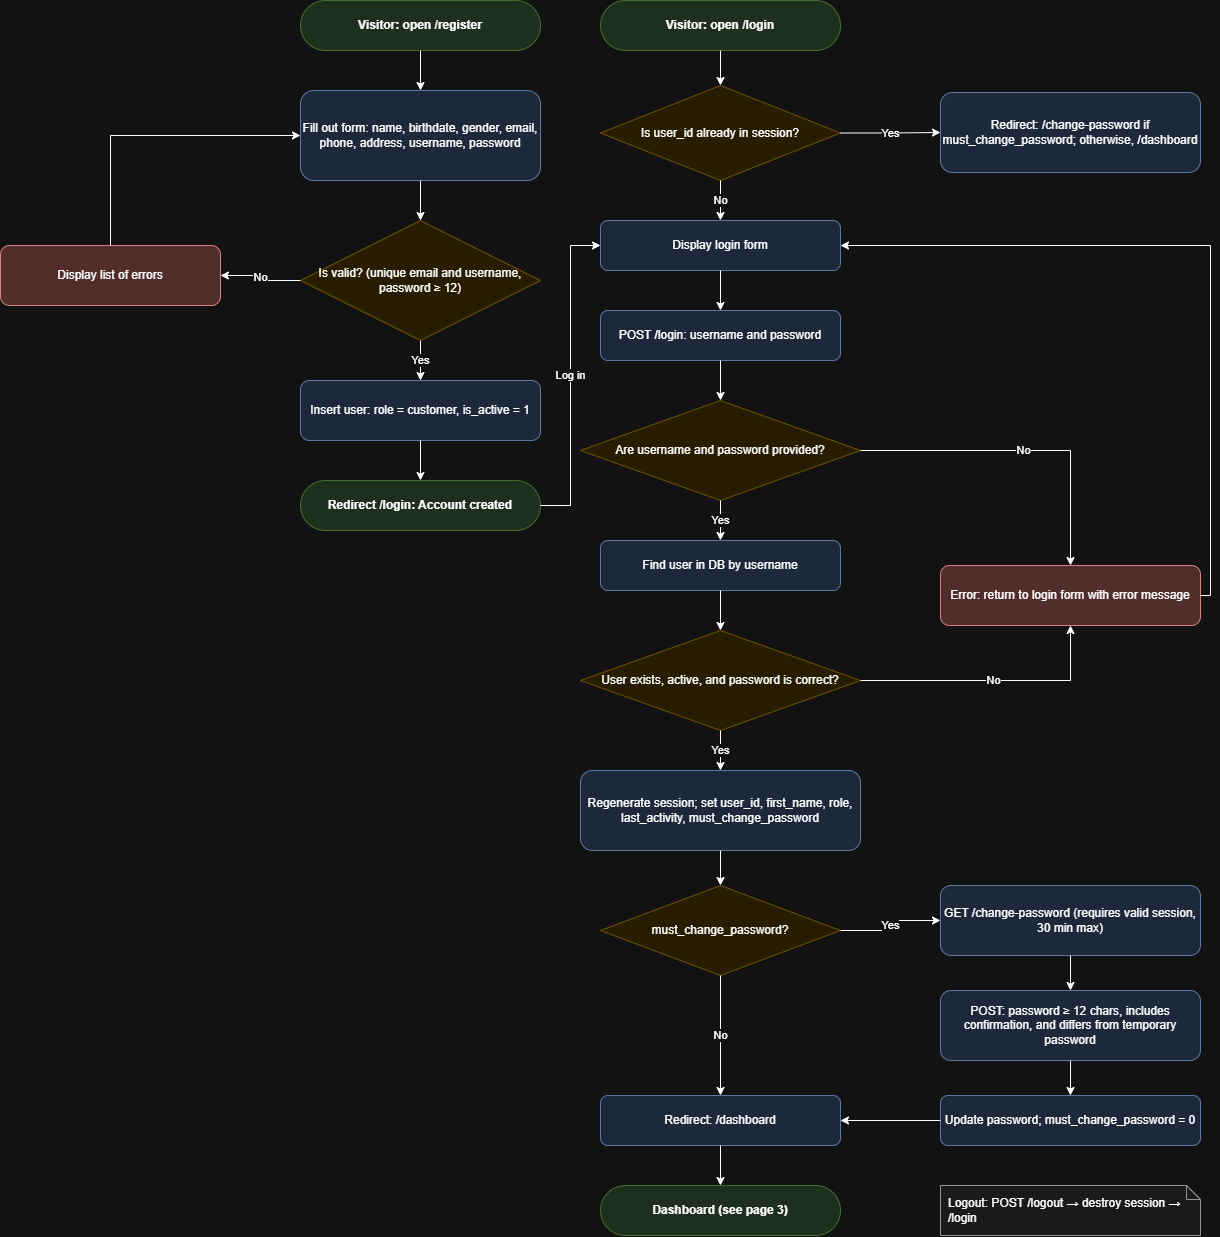

The diagram above was exported from draw.io. Its source (the exported page's mxGraphModel, read from the mxfile embedded in the PNG):
<mxGraphModel dx="3618" dy="1284" grid="1" gridSize="10" guides="1" tooltips="1" connect="1" arrows="1" fold="1" page="1" pageScale="1" pageWidth="1300" pageHeight="1350" math="0" shadow="0">
  <root>
    <mxCell id="0" />
    <mxCell id="1" parent="0" />
    <mxCell id="auth_A0" parent="1" style="rounded=1;arcSize=50;whiteSpace=wrap;html=1;fillColor=#d5e8d4;strokeColor=#82b366;fontStyle=1;" value="Visitor: open /login" vertex="1">
      <mxGeometry height="50" width="240" x="300" y="20" as="geometry" />
    </mxCell>
    <mxCell id="auth_A1" parent="1" style="rhombus;whiteSpace=wrap;html=1;fillColor=#fff2cc;strokeColor=#d6b656;" value="Is user_id already in session?" vertex="1">
      <mxGeometry height="95" width="240" x="300" y="105" as="geometry" />
    </mxCell>
    <mxCell id="auth_RA" parent="1" style="rounded=1;whiteSpace=wrap;html=1;fillColor=#dae8fc;strokeColor=#6c8ebf;" value="Redirect: /change-password if must_change_password; otherwise, /dashboard" vertex="1">
      <mxGeometry height="80" width="260" x="640" y="112" as="geometry" />
    </mxCell>
    <mxCell id="auth_A2" parent="1" style="rounded=1;whiteSpace=wrap;html=1;fillColor=#dae8fc;strokeColor=#6c8ebf;" value="Display login form" vertex="1">
      <mxGeometry height="50" width="240" x="300" y="240" as="geometry" />
    </mxCell>
    <mxCell id="auth_A3" parent="1" style="rounded=1;whiteSpace=wrap;html=1;fillColor=#dae8fc;strokeColor=#6c8ebf;" value="POST /login: username and password" vertex="1">
      <mxGeometry height="50" width="240" x="300" y="330" as="geometry" />
    </mxCell>
    <mxCell id="auth_A4" parent="1" style="rhombus;whiteSpace=wrap;html=1;fillColor=#fff2cc;strokeColor=#d6b656;" value="Are username and password provided?" vertex="1">
      <mxGeometry height="100" width="280" x="280" y="420" as="geometry" />
    </mxCell>
    <mxCell id="auth_A5" parent="1" style="rounded=1;whiteSpace=wrap;html=1;fillColor=#dae8fc;strokeColor=#6c8ebf;" value="Find user in DB by username" vertex="1">
      <mxGeometry height="50" width="240" x="300" y="560" as="geometry" />
    </mxCell>
    <mxCell id="auth_A6" parent="1" style="rhombus;whiteSpace=wrap;html=1;fillColor=#fff2cc;strokeColor=#d6b656;" value="User exists, active, and password is correct?" vertex="1">
      <mxGeometry height="100" width="280" x="280" y="650" as="geometry" />
    </mxCell>
    <mxCell id="auth_E1" parent="1" style="rounded=1;whiteSpace=wrap;html=1;fillColor=#f8cecc;strokeColor=#b85450;" value="Error: return to login form with error message" vertex="1">
      <mxGeometry height="60" width="260" x="640" y="585" as="geometry" />
    </mxCell>
    <mxCell id="auth_A7" parent="1" style="rounded=1;whiteSpace=wrap;html=1;fillColor=#dae8fc;strokeColor=#6c8ebf;" value="Regenerate session; set user_id, first_name, role, last_activity, must_change_password" vertex="1">
      <mxGeometry height="80" width="280" x="280" y="790" as="geometry" />
    </mxCell>
    <mxCell id="auth_A8" parent="1" style="rhombus;whiteSpace=wrap;html=1;fillColor=#fff2cc;strokeColor=#d6b656;" value="must_change_password?" vertex="1">
      <mxGeometry height="90" width="240" x="300" y="905" as="geometry" />
    </mxCell>
    <mxCell id="auth_A9" parent="1" style="rounded=1;whiteSpace=wrap;html=1;fillColor=#dae8fc;strokeColor=#6c8ebf;" value="Redirect: /dashboard" vertex="1">
      <mxGeometry height="50" width="240" x="300" y="1115" as="geometry" />
    </mxCell>
    <mxCell id="auth_AE" parent="1" style="rounded=1;arcSize=50;whiteSpace=wrap;html=1;fillColor=#d5e8d4;strokeColor=#82b366;fontStyle=1;" value="Dashboard (see page 3)" vertex="1">
      <mxGeometry height="50" width="240" x="300" y="1205" as="geometry" />
    </mxCell>
    <mxCell id="auth_CP1" parent="1" style="rounded=1;whiteSpace=wrap;html=1;fillColor=#dae8fc;strokeColor=#6c8ebf;" value="GET /change-password (requires valid session, 30 min max)" vertex="1">
      <mxGeometry height="70" width="260" x="640" y="905" as="geometry" />
    </mxCell>
    <mxCell id="auth_CP2" parent="1" style="rounded=1;whiteSpace=wrap;html=1;fillColor=#dae8fc;strokeColor=#6c8ebf;" value="POST: password ≥ 12 chars, includes confirmation, and differs from temporary password" vertex="1">
      <mxGeometry height="70" width="260" x="640" y="1010" as="geometry" />
    </mxCell>
    <mxCell id="auth_CP3" parent="1" style="rounded=1;whiteSpace=wrap;html=1;fillColor=#dae8fc;strokeColor=#6c8ebf;" value="Update password; must_change_password = 0" vertex="1">
      <mxGeometry height="50" width="260" x="640" y="1115" as="geometry" />
    </mxCell>
    <mxCell id="auth_LO" parent="1" style="shape=note;whiteSpace=wrap;html=1;fillColor=#f5f5f5;strokeColor=#666666;align=left;spacingLeft=6;size=14;" value="Logout: POST /logout → destroy session → /login" vertex="1">
      <mxGeometry height="50" width="260" x="640" y="1205" as="geometry" />
    </mxCell>
    <mxCell id="auth_R0" parent="1" style="rounded=1;arcSize=50;whiteSpace=wrap;html=1;fillColor=#d5e8d4;strokeColor=#82b366;fontStyle=1;" value="Visitor: open /register" vertex="1">
      <mxGeometry height="50" width="240" y="20" as="geometry" />
    </mxCell>
    <mxCell id="auth_R1" parent="1" style="rounded=1;whiteSpace=wrap;html=1;fillColor=#dae8fc;strokeColor=#6c8ebf;" value="Fill out form: name, birthdate, gender, email, phone, address, username, password" vertex="1">
      <mxGeometry height="90" width="240" y="110" as="geometry" />
    </mxCell>
    <mxCell id="auth_R2" parent="1" style="rhombus;whiteSpace=wrap;html=1;fillColor=#fff2cc;strokeColor=#d6b656;" value="Is valid? (unique email and username, password ≥ 12)" vertex="1">
      <mxGeometry height="120" width="240" y="240" as="geometry" />
    </mxCell>
    <mxCell id="auth_Rx" parent="1" style="rounded=1;whiteSpace=wrap;html=1;fillColor=#f8cecc;strokeColor=#b85450;" value="Display list of errors" vertex="1">
      <mxGeometry height="60" width="220" x="-300" y="265" as="geometry" />
    </mxCell>
    <mxCell id="auth_R3" parent="1" style="rounded=1;whiteSpace=wrap;html=1;fillColor=#dae8fc;strokeColor=#6c8ebf;" value="Insert user: role = customer, is_active = 1" vertex="1">
      <mxGeometry height="60" width="240" y="400" as="geometry" />
    </mxCell>
    <mxCell id="auth_R4" parent="1" style="rounded=1;arcSize=50;whiteSpace=wrap;html=1;fillColor=#d5e8d4;strokeColor=#82b366;fontStyle=1;" value="Redirect /login: Account created" vertex="1">
      <mxGeometry height="50" width="240" y="500" as="geometry" />
    </mxCell>
    <mxCell id="auth_e0" edge="1" parent="1" source="auth_A0" style="edgeStyle=orthogonalEdgeStyle;rounded=0;html=1;endArrow=classic;labelBackgroundColor=#ffffff;" target="auth_A1" value="">
      <mxGeometry relative="1" as="geometry" />
    </mxCell>
    <mxCell id="auth_e1" edge="1" parent="1" source="auth_A2" style="edgeStyle=orthogonalEdgeStyle;rounded=0;html=1;endArrow=classic;labelBackgroundColor=#ffffff;" target="auth_A3" value="">
      <mxGeometry relative="1" as="geometry" />
    </mxCell>
    <mxCell id="auth_e2" edge="1" parent="1" source="auth_A3" style="edgeStyle=orthogonalEdgeStyle;rounded=0;html=1;endArrow=classic;labelBackgroundColor=#ffffff;" target="auth_A4" value="">
      <mxGeometry relative="1" as="geometry" />
    </mxCell>
    <mxCell id="auth_e3" edge="1" parent="1" source="auth_A5" style="edgeStyle=orthogonalEdgeStyle;rounded=0;html=1;endArrow=classic;labelBackgroundColor=#ffffff;" target="auth_A6" value="">
      <mxGeometry relative="1" as="geometry" />
    </mxCell>
    <mxCell id="auth_e4" edge="1" parent="1" source="auth_A7" style="edgeStyle=orthogonalEdgeStyle;rounded=0;html=1;endArrow=classic;labelBackgroundColor=#ffffff;" target="auth_A8" value="">
      <mxGeometry relative="1" as="geometry" />
    </mxCell>
    <mxCell id="auth_e5" edge="1" parent="1" source="auth_CP1" style="edgeStyle=orthogonalEdgeStyle;rounded=0;html=1;endArrow=classic;labelBackgroundColor=#ffffff;" target="auth_CP2" value="">
      <mxGeometry relative="1" as="geometry" />
    </mxCell>
    <mxCell id="auth_e6" edge="1" parent="1" source="auth_CP2" style="edgeStyle=orthogonalEdgeStyle;rounded=0;html=1;endArrow=classic;labelBackgroundColor=#ffffff;" target="auth_CP3" value="">
      <mxGeometry relative="1" as="geometry" />
    </mxCell>
    <mxCell id="auth_e7" edge="1" parent="1" source="auth_A9" style="edgeStyle=orthogonalEdgeStyle;rounded=0;html=1;endArrow=classic;labelBackgroundColor=#ffffff;" target="auth_AE" value="">
      <mxGeometry relative="1" as="geometry" />
    </mxCell>
    <mxCell id="auth_e8" edge="1" parent="1" source="auth_R0" style="edgeStyle=orthogonalEdgeStyle;rounded=0;html=1;endArrow=classic;labelBackgroundColor=#ffffff;" target="auth_R1" value="">
      <mxGeometry relative="1" as="geometry" />
    </mxCell>
    <mxCell id="auth_e9" edge="1" parent="1" source="auth_R1" style="edgeStyle=orthogonalEdgeStyle;rounded=0;html=1;endArrow=classic;labelBackgroundColor=#ffffff;" target="auth_R2" value="">
      <mxGeometry relative="1" as="geometry" />
    </mxCell>
    <mxCell id="auth_e10" edge="1" parent="1" source="auth_R3" style="edgeStyle=orthogonalEdgeStyle;rounded=0;html=1;endArrow=classic;labelBackgroundColor=#ffffff;" target="auth_R4" value="">
      <mxGeometry relative="1" as="geometry" />
    </mxCell>
    <mxCell id="auth_e11" edge="1" parent="1" source="auth_A1" style="edgeStyle=orthogonalEdgeStyle;rounded=0;html=1;endArrow=classic;labelBackgroundColor=#ffffff;exitX=1;exitY=0.5;exitDx=0;exitDy=0;entryX=0;entryY=0.5;entryDx=0;entryDy=0;" target="auth_RA" value="Yes">
      <mxGeometry relative="1" as="geometry" />
    </mxCell>
    <mxCell id="auth_e12" edge="1" parent="1" source="auth_A1" style="edgeStyle=orthogonalEdgeStyle;rounded=0;html=1;endArrow=classic;labelBackgroundColor=#ffffff;" target="auth_A2" value="No">
      <mxGeometry relative="1" as="geometry" />
    </mxCell>
    <mxCell id="auth_e13" edge="1" parent="1" source="auth_A4" style="edgeStyle=orthogonalEdgeStyle;rounded=0;html=1;endArrow=classic;labelBackgroundColor=#ffffff;exitX=1;exitY=0.5;exitDx=0;exitDy=0;entryX=0.5;entryY=0;entryDx=0;entryDy=0;" target="auth_E1" value="No">
      <mxGeometry relative="1" as="geometry" />
    </mxCell>
    <mxCell id="auth_e14" edge="1" parent="1" source="auth_A4" style="edgeStyle=orthogonalEdgeStyle;rounded=0;html=1;endArrow=classic;labelBackgroundColor=#ffffff;" target="auth_A5" value="Yes">
      <mxGeometry relative="1" as="geometry" />
    </mxCell>
    <mxCell id="auth_e15" edge="1" parent="1" source="auth_A6" style="edgeStyle=orthogonalEdgeStyle;rounded=0;html=1;endArrow=classic;labelBackgroundColor=#ffffff;exitX=1;exitY=0.5;exitDx=0;exitDy=0;entryX=0.5;entryY=1;entryDx=0;entryDy=0;" target="auth_E1" value="No">
      <mxGeometry relative="1" as="geometry" />
    </mxCell>
    <mxCell id="auth_e16" edge="1" parent="1" source="auth_A6" style="edgeStyle=orthogonalEdgeStyle;rounded=0;html=1;endArrow=classic;labelBackgroundColor=#ffffff;" target="auth_A7" value="Yes">
      <mxGeometry relative="1" as="geometry" />
    </mxCell>
    <mxCell id="auth_e17" edge="1" parent="1" source="auth_A8" style="edgeStyle=orthogonalEdgeStyle;rounded=0;html=1;endArrow=classic;labelBackgroundColor=#ffffff;exitX=1;exitY=0.5;exitDx=0;exitDy=0;entryX=0;entryY=0.5;entryDx=0;entryDy=0;" target="auth_CP1" value="Yes">
      <mxGeometry relative="1" as="geometry" />
    </mxCell>
    <mxCell id="auth_e18" edge="1" parent="1" source="auth_A8" style="edgeStyle=orthogonalEdgeStyle;rounded=0;html=1;endArrow=classic;labelBackgroundColor=#ffffff;" target="auth_A9" value="No">
      <mxGeometry relative="1" as="geometry" />
    </mxCell>
    <mxCell id="auth_e19" edge="1" parent="1" source="auth_CP3" style="edgeStyle=orthogonalEdgeStyle;rounded=0;html=1;endArrow=classic;labelBackgroundColor=#ffffff;exitX=0;exitY=0.5;exitDx=0;exitDy=0;entryX=1;entryY=0.5;entryDx=0;entryDy=0;" target="auth_A9" value="">
      <mxGeometry relative="1" as="geometry" />
    </mxCell>
    <mxCell id="auth_e20" edge="1" parent="1" source="auth_E1" style="edgeStyle=orthogonalEdgeStyle;rounded=0;html=1;endArrow=classic;labelBackgroundColor=#ffffff;exitX=1;exitY=0.5;exitDx=0;exitDy=0;entryX=1;entryY=0.5;entryDx=0;entryDy=0;" target="auth_A2" value="">
      <mxGeometry relative="1" as="geometry" />
    </mxCell>
    <mxCell id="auth_e21" edge="1" parent="1" source="auth_R2" style="edgeStyle=orthogonalEdgeStyle;rounded=0;html=1;endArrow=classic;labelBackgroundColor=#ffffff;exitX=0;exitY=0.5;exitDx=0;exitDy=0;entryX=1;entryY=0.5;entryDx=0;entryDy=0;" target="auth_Rx" value="No">
      <mxGeometry relative="1" as="geometry" />
    </mxCell>
    <mxCell id="auth_e22" edge="1" parent="1" source="auth_Rx" style="edgeStyle=orthogonalEdgeStyle;rounded=0;html=1;endArrow=classic;labelBackgroundColor=#ffffff;exitX=0.5;exitY=0;exitDx=0;exitDy=0;entryX=0;entryY=0.5;entryDx=0;entryDy=0;" target="auth_R1" value="">
      <mxGeometry relative="1" as="geometry" />
    </mxCell>
    <mxCell id="auth_e23" edge="1" parent="1" source="auth_R2" style="edgeStyle=orthogonalEdgeStyle;rounded=0;html=1;endArrow=classic;labelBackgroundColor=#ffffff;" target="auth_R3" value="Yes">
      <mxGeometry relative="1" as="geometry" />
    </mxCell>
    <mxCell id="auth_e24" edge="1" parent="1" source="auth_R4" style="edgeStyle=orthogonalEdgeStyle;rounded=0;html=1;endArrow=classic;labelBackgroundColor=#ffffff;exitX=1;exitY=0.5;exitDx=0;exitDy=0;entryX=0;entryY=0.5;entryDx=0;entryDy=0;" target="auth_A2" value="Log in">
      <mxGeometry relative="1" as="geometry" />
    </mxCell>
  </root>
</mxGraphModel>